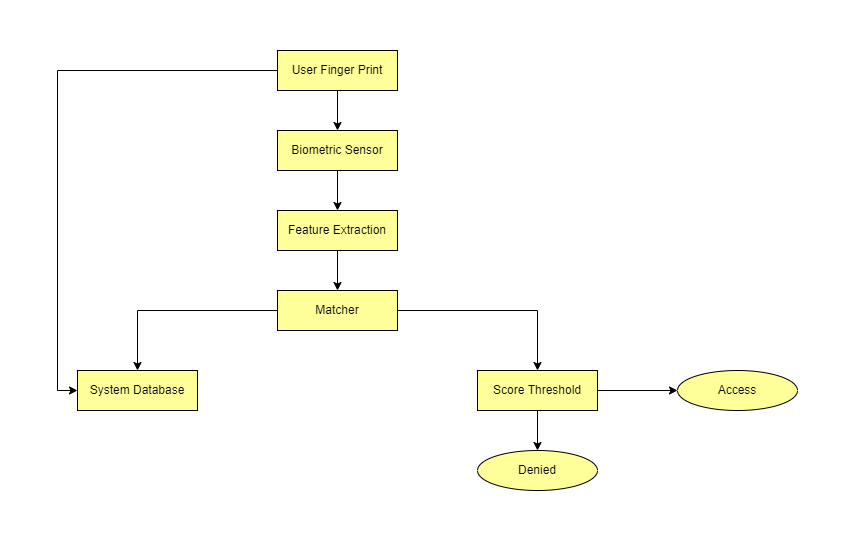

The diagram above was exported from draw.io. Its source (the exported page's mxGraphModel, read from the mxfile embedded in the PNG):
<mxGraphModel dx="1038" dy="539" grid="1" gridSize="10" guides="1" tooltips="1" connect="1" arrows="1" fold="1" page="1" pageScale="1" pageWidth="850" pageHeight="1100" math="0" shadow="0">
  <root>
    <mxCell id="0" />
    <mxCell id="1" parent="0" />
    <mxCell id="8oszgO-rzdMHw7NCkMd1-2" style="edgeStyle=orthogonalEdgeStyle;rounded=0;orthogonalLoop=1;jettySize=auto;html=1;" edge="1" parent="1" source="8oszgO-rzdMHw7NCkMd1-1" target="8oszgO-rzdMHw7NCkMd1-3">
      <mxGeometry relative="1" as="geometry">
        <mxPoint x="440" y="120" as="targetPoint" />
      </mxGeometry>
    </mxCell>
    <mxCell id="8oszgO-rzdMHw7NCkMd1-21" style="edgeStyle=orthogonalEdgeStyle;rounded=0;orthogonalLoop=1;jettySize=auto;html=1;entryX=0;entryY=0.5;entryDx=0;entryDy=0;" edge="1" parent="1" source="8oszgO-rzdMHw7NCkMd1-1" target="8oszgO-rzdMHw7NCkMd1-7">
      <mxGeometry relative="1" as="geometry" />
    </mxCell>
    <mxCell id="8oszgO-rzdMHw7NCkMd1-1" value="User Finger Print" style="rounded=0;whiteSpace=wrap;html=1;fillColor=#FFFF99;" vertex="1" parent="1">
      <mxGeometry x="380" y="40" width="120" height="40" as="geometry" />
    </mxCell>
    <mxCell id="8oszgO-rzdMHw7NCkMd1-5" style="edgeStyle=orthogonalEdgeStyle;rounded=0;orthogonalLoop=1;jettySize=auto;html=1;entryX=0.5;entryY=0;entryDx=0;entryDy=0;" edge="1" parent="1" source="8oszgO-rzdMHw7NCkMd1-3" target="8oszgO-rzdMHw7NCkMd1-4">
      <mxGeometry relative="1" as="geometry" />
    </mxCell>
    <mxCell id="8oszgO-rzdMHw7NCkMd1-3" value="Biometric Sensor" style="rounded=0;whiteSpace=wrap;html=1;fillColor=#FFFF99;" vertex="1" parent="1">
      <mxGeometry x="380" y="120" width="120" height="40" as="geometry" />
    </mxCell>
    <mxCell id="8oszgO-rzdMHw7NCkMd1-15" style="edgeStyle=orthogonalEdgeStyle;rounded=0;orthogonalLoop=1;jettySize=auto;html=1;entryX=0.5;entryY=0;entryDx=0;entryDy=0;" edge="1" parent="1" source="8oszgO-rzdMHw7NCkMd1-4" target="8oszgO-rzdMHw7NCkMd1-6">
      <mxGeometry relative="1" as="geometry" />
    </mxCell>
    <mxCell id="8oszgO-rzdMHw7NCkMd1-4" value="Feature Extraction" style="rounded=0;whiteSpace=wrap;html=1;fillColor=#FFFF99;" vertex="1" parent="1">
      <mxGeometry x="380" y="200" width="120" height="40" as="geometry" />
    </mxCell>
    <mxCell id="8oszgO-rzdMHw7NCkMd1-8" value="" style="edgeStyle=orthogonalEdgeStyle;rounded=0;orthogonalLoop=1;jettySize=auto;html=1;" edge="1" parent="1" source="8oszgO-rzdMHw7NCkMd1-6" target="8oszgO-rzdMHw7NCkMd1-7">
      <mxGeometry relative="1" as="geometry" />
    </mxCell>
    <mxCell id="8oszgO-rzdMHw7NCkMd1-10" value="" style="edgeStyle=orthogonalEdgeStyle;rounded=0;orthogonalLoop=1;jettySize=auto;html=1;" edge="1" parent="1" source="8oszgO-rzdMHw7NCkMd1-6" target="8oszgO-rzdMHw7NCkMd1-9">
      <mxGeometry relative="1" as="geometry" />
    </mxCell>
    <mxCell id="8oszgO-rzdMHw7NCkMd1-6" value="Matcher" style="rounded=0;whiteSpace=wrap;html=1;fillColor=#FFFF99;" vertex="1" parent="1">
      <mxGeometry x="380" y="280" width="120" height="40" as="geometry" />
    </mxCell>
    <mxCell id="8oszgO-rzdMHw7NCkMd1-7" value="System Database" style="rounded=0;whiteSpace=wrap;html=1;fillColor=#FFFF99;" vertex="1" parent="1">
      <mxGeometry x="180" y="360" width="120" height="40" as="geometry" />
    </mxCell>
    <mxCell id="8oszgO-rzdMHw7NCkMd1-12" value="" style="edgeStyle=orthogonalEdgeStyle;rounded=0;orthogonalLoop=1;jettySize=auto;html=1;" edge="1" parent="1" source="8oszgO-rzdMHw7NCkMd1-9" target="8oszgO-rzdMHw7NCkMd1-11">
      <mxGeometry relative="1" as="geometry" />
    </mxCell>
    <mxCell id="8oszgO-rzdMHw7NCkMd1-14" value="" style="edgeStyle=orthogonalEdgeStyle;rounded=0;orthogonalLoop=1;jettySize=auto;html=1;" edge="1" parent="1" source="8oszgO-rzdMHw7NCkMd1-9" target="8oszgO-rzdMHw7NCkMd1-13">
      <mxGeometry relative="1" as="geometry" />
    </mxCell>
    <mxCell id="8oszgO-rzdMHw7NCkMd1-9" value="Score Threshold" style="rounded=0;whiteSpace=wrap;html=1;fillColor=#FFFF99;" vertex="1" parent="1">
      <mxGeometry x="580" y="360" width="120" height="40" as="geometry" />
    </mxCell>
    <mxCell id="8oszgO-rzdMHw7NCkMd1-11" value="Access" style="ellipse;whiteSpace=wrap;html=1;rounded=0;fillColor=#FFFF99;" vertex="1" parent="1">
      <mxGeometry x="780" y="360" width="120" height="40" as="geometry" />
    </mxCell>
    <mxCell id="8oszgO-rzdMHw7NCkMd1-13" value="Denied" style="ellipse;whiteSpace=wrap;html=1;rounded=0;fillColor=#FFFF99;" vertex="1" parent="1">
      <mxGeometry x="580" y="440" width="120" height="40" as="geometry" />
    </mxCell>
  </root>
</mxGraphModel>